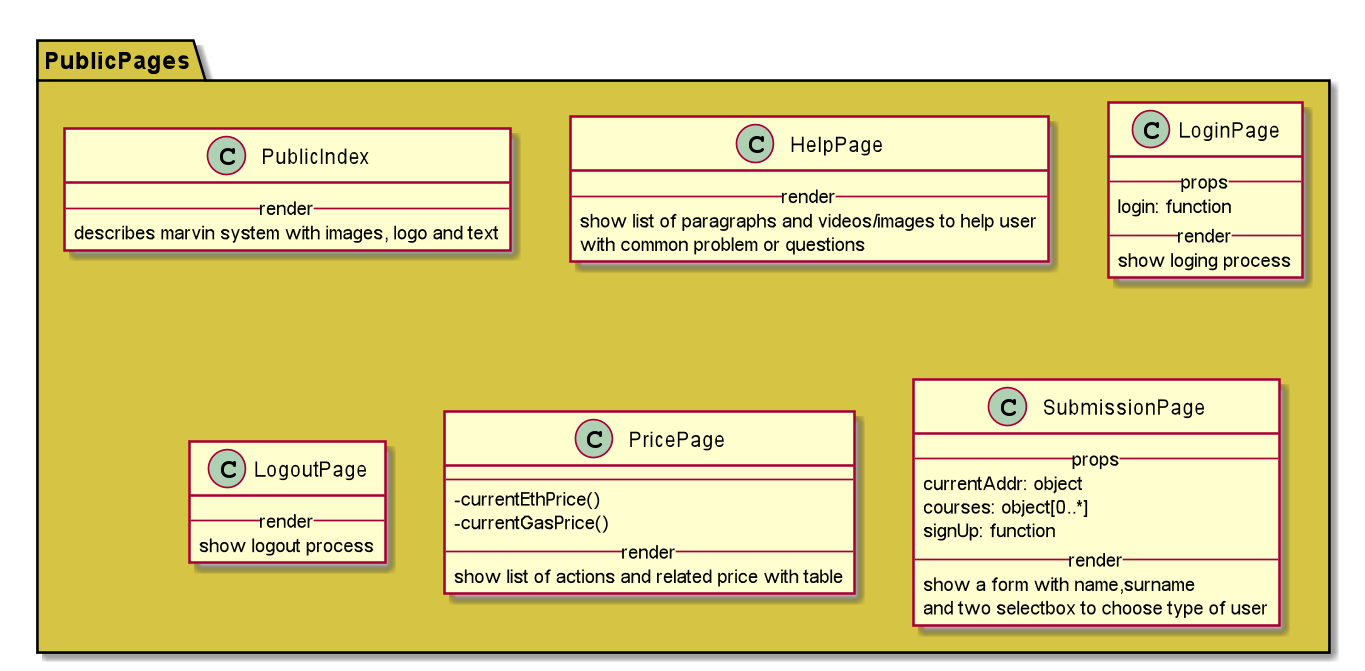

The diagram above was rendered by PlantUML. Its source (embedded in the PNG):
@startuml
skinparam classAttributeIconSize 0

package PublicPages #D6C544 {

  class PublicIndex {
    --render--
    describes marvin system with images, logo and text
  }

  class HelpPage {
    --render--
    show list of paragraphs and videos/images to help user
    with common problem or questions
  }

  class LoginPage {
    --props--
    login: function
    --render--
    show loging process
  }

  class LogoutPage {
    --render--
    show logout process
  }

  class PricePage {
    ----
    - currentEthPrice()
    - currentGasPrice()
    --render--
    show list of actions and related price with table
  }

  class SubmissionPage {
    --props--
    currentAddr: object
    courses: object[0..*]
    signUp: function
    --render--
    show a form with name,surname
    and two selectbox to choose type of user
  }
}

@enduml